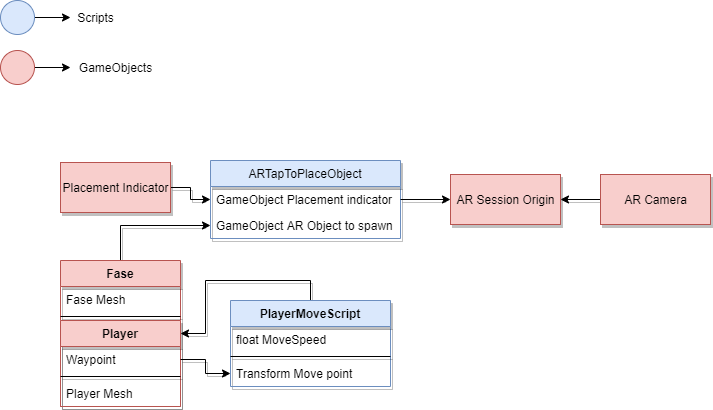

The diagram above was exported from draw.io. Its source (the exported page's mxGraphModel, read from the mxfile embedded in the PNG):
<mxGraphModel dx="862" dy="486" grid="1" gridSize="10" guides="1" tooltips="1" connect="1" arrows="1" fold="1" page="1" pageScale="1" pageWidth="827" pageHeight="1169" math="0" shadow="0">
  <root>
    <mxCell id="WIyWlLk6GJQsqaUBKTNV-0" />
    <mxCell id="WIyWlLk6GJQsqaUBKTNV-1" parent="WIyWlLk6GJQsqaUBKTNV-0" />
    <mxCell id="5_Hs_YAfbmZZX0YPBfTl-10" value="AR Session Origin" style="html=1;shadow=1;fillColor=#f8cecc;strokeColor=#b85450;" vertex="1" parent="WIyWlLk6GJQsqaUBKTNV-1">
      <mxGeometry x="470" y="194" width="110" height="50" as="geometry" />
    </mxCell>
    <mxCell id="5_Hs_YAfbmZZX0YPBfTl-11" value="ARTapToPlaceObject" style="swimlane;fontStyle=0;childLayout=stackLayout;horizontal=1;startSize=26;horizontalStack=0;resizeParent=1;resizeParentMax=0;resizeLast=0;collapsible=1;marginBottom=0;shadow=1;fillColor=#dae8fc;strokeColor=#6c8ebf;" vertex="1" parent="WIyWlLk6GJQsqaUBKTNV-1">
      <mxGeometry x="230" y="180" width="190" height="78" as="geometry">
        <mxRectangle x="40" y="40" width="150" height="26" as="alternateBounds" />
      </mxGeometry>
    </mxCell>
    <mxCell id="5_Hs_YAfbmZZX0YPBfTl-12" value="GameObject Placement indicator" style="text;align=left;verticalAlign=top;spacingLeft=4;spacingRight=4;overflow=hidden;rotatable=0;points=[[0,0.5],[1,0.5]];portConstraint=eastwest;shadow=1;" vertex="1" parent="5_Hs_YAfbmZZX0YPBfTl-11">
      <mxGeometry y="26" width="190" height="26" as="geometry" />
    </mxCell>
    <mxCell id="5_Hs_YAfbmZZX0YPBfTl-13" value="GameObject AR Object to spawn" style="text;align=left;verticalAlign=top;spacingLeft=4;spacingRight=4;overflow=hidden;rotatable=0;points=[[0,0.5],[1,0.5]];portConstraint=eastwest;shadow=1;" vertex="1" parent="5_Hs_YAfbmZZX0YPBfTl-11">
      <mxGeometry y="52" width="190" height="26" as="geometry" />
    </mxCell>
    <mxCell id="5_Hs_YAfbmZZX0YPBfTl-15" style="edgeStyle=orthogonalEdgeStyle;rounded=0;orthogonalLoop=1;jettySize=auto;html=1;exitX=1;exitY=0.5;exitDx=0;exitDy=0;shadow=1;" edge="1" parent="WIyWlLk6GJQsqaUBKTNV-1" source="5_Hs_YAfbmZZX0YPBfTl-12" target="5_Hs_YAfbmZZX0YPBfTl-10">
      <mxGeometry relative="1" as="geometry" />
    </mxCell>
    <mxCell id="5_Hs_YAfbmZZX0YPBfTl-17" style="edgeStyle=orthogonalEdgeStyle;rounded=0;orthogonalLoop=1;jettySize=auto;html=1;entryX=1;entryY=0.5;entryDx=0;entryDy=0;shadow=1;" edge="1" parent="WIyWlLk6GJQsqaUBKTNV-1" source="5_Hs_YAfbmZZX0YPBfTl-16" target="5_Hs_YAfbmZZX0YPBfTl-10">
      <mxGeometry relative="1" as="geometry" />
    </mxCell>
    <mxCell id="5_Hs_YAfbmZZX0YPBfTl-16" value="AR Camera" style="html=1;shadow=1;fillColor=#f8cecc;strokeColor=#b85450;" vertex="1" parent="WIyWlLk6GJQsqaUBKTNV-1">
      <mxGeometry x="620" y="194" width="110" height="50" as="geometry" />
    </mxCell>
    <mxCell id="5_Hs_YAfbmZZX0YPBfTl-23" style="edgeStyle=orthogonalEdgeStyle;rounded=0;orthogonalLoop=1;jettySize=auto;html=1;exitX=1;exitY=0.5;exitDx=0;exitDy=0;shadow=1;fillColor=#5CD3FF;" edge="1" parent="WIyWlLk6GJQsqaUBKTNV-1" source="5_Hs_YAfbmZZX0YPBfTl-20" target="5_Hs_YAfbmZZX0YPBfTl-12">
      <mxGeometry relative="1" as="geometry" />
    </mxCell>
    <mxCell id="5_Hs_YAfbmZZX0YPBfTl-20" value="Placement Indicator" style="html=1;shadow=1;fillColor=#f8cecc;strokeColor=#b85450;" vertex="1" parent="WIyWlLk6GJQsqaUBKTNV-1">
      <mxGeometry x="80" y="182" width="110" height="50" as="geometry" />
    </mxCell>
    <mxCell id="5_Hs_YAfbmZZX0YPBfTl-42" style="edgeStyle=orthogonalEdgeStyle;rounded=0;orthogonalLoop=1;jettySize=auto;html=1;entryX=0;entryY=0.5;entryDx=0;entryDy=0;shadow=1;fillColor=#5CD3FF;" edge="1" parent="WIyWlLk6GJQsqaUBKTNV-1" source="5_Hs_YAfbmZZX0YPBfTl-38" target="5_Hs_YAfbmZZX0YPBfTl-13">
      <mxGeometry relative="1" as="geometry" />
    </mxCell>
    <mxCell id="5_Hs_YAfbmZZX0YPBfTl-38" value="Fase" style="swimlane;fontStyle=1;align=center;verticalAlign=top;childLayout=stackLayout;horizontal=1;startSize=26;horizontalStack=0;resizeParent=1;resizeParentMax=0;resizeLast=0;collapsible=1;marginBottom=0;shadow=1;fillColor=#f8cecc;strokeColor=#b85450;" vertex="1" parent="WIyWlLk6GJQsqaUBKTNV-1">
      <mxGeometry x="80" y="280" width="120" height="146" as="geometry">
        <mxRectangle x="10" y="130" width="60" height="26" as="alternateBounds" />
      </mxGeometry>
    </mxCell>
    <mxCell id="5_Hs_YAfbmZZX0YPBfTl-39" value="Fase Mesh" style="text;strokeColor=none;fillColor=none;align=left;verticalAlign=top;spacingLeft=4;spacingRight=4;overflow=hidden;rotatable=0;points=[[0,0.5],[1,0.5]];portConstraint=eastwest;shadow=1;" vertex="1" parent="5_Hs_YAfbmZZX0YPBfTl-38">
      <mxGeometry y="26" width="120" height="26" as="geometry" />
    </mxCell>
    <mxCell id="5_Hs_YAfbmZZX0YPBfTl-40" value="" style="line;strokeWidth=1;fillColor=none;align=left;verticalAlign=middle;spacingTop=-1;spacingLeft=3;spacingRight=3;rotatable=0;labelPosition=right;points=[];portConstraint=eastwest;shadow=1;" vertex="1" parent="5_Hs_YAfbmZZX0YPBfTl-38">
      <mxGeometry y="52" width="120" height="8" as="geometry" />
    </mxCell>
    <mxCell id="5_Hs_YAfbmZZX0YPBfTl-32" value="Player" style="swimlane;fontStyle=1;align=center;verticalAlign=top;childLayout=stackLayout;horizontal=1;startSize=26;horizontalStack=0;resizeParent=1;resizeParentMax=0;resizeLast=0;collapsible=1;marginBottom=0;shadow=1;fillColor=#f8cecc;strokeColor=#b85450;" vertex="1" parent="5_Hs_YAfbmZZX0YPBfTl-38">
      <mxGeometry y="60" width="120" height="86" as="geometry">
        <mxRectangle y="60" width="120" height="26" as="alternateBounds" />
      </mxGeometry>
    </mxCell>
    <mxCell id="5_Hs_YAfbmZZX0YPBfTl-33" value="Waypoint" style="text;strokeColor=none;fillColor=none;align=left;verticalAlign=top;spacingLeft=4;spacingRight=4;overflow=hidden;rotatable=0;points=[[0,0.5],[1,0.5]];portConstraint=eastwest;shadow=1;" vertex="1" parent="5_Hs_YAfbmZZX0YPBfTl-32">
      <mxGeometry y="26" width="120" height="26" as="geometry" />
    </mxCell>
    <mxCell id="5_Hs_YAfbmZZX0YPBfTl-34" value="" style="line;strokeWidth=1;fillColor=none;align=left;verticalAlign=middle;spacingTop=-1;spacingLeft=3;spacingRight=3;rotatable=0;labelPosition=right;points=[];portConstraint=eastwest;shadow=1;" vertex="1" parent="5_Hs_YAfbmZZX0YPBfTl-32">
      <mxGeometry y="52" width="120" height="8" as="geometry" />
    </mxCell>
    <mxCell id="5_Hs_YAfbmZZX0YPBfTl-35" value="Player Mesh" style="text;strokeColor=none;fillColor=none;align=left;verticalAlign=top;spacingLeft=4;spacingRight=4;overflow=hidden;rotatable=0;points=[[0,0.5],[1,0.5]];portConstraint=eastwest;shadow=1;" vertex="1" parent="5_Hs_YAfbmZZX0YPBfTl-32">
      <mxGeometry y="60" width="120" height="26" as="geometry" />
    </mxCell>
    <mxCell id="5_Hs_YAfbmZZX0YPBfTl-49" style="edgeStyle=orthogonalEdgeStyle;rounded=0;orthogonalLoop=1;jettySize=auto;html=1;exitX=0.5;exitY=0;exitDx=0;exitDy=0;entryX=1;entryY=0.5;entryDx=0;entryDy=0;shadow=1;fillColor=#5CD3FF;" edge="1" parent="WIyWlLk6GJQsqaUBKTNV-1" source="5_Hs_YAfbmZZX0YPBfTl-43" target="5_Hs_YAfbmZZX0YPBfTl-38">
      <mxGeometry relative="1" as="geometry" />
    </mxCell>
    <mxCell id="5_Hs_YAfbmZZX0YPBfTl-43" value="PlayerMoveScript" style="swimlane;fontStyle=1;align=center;verticalAlign=top;childLayout=stackLayout;horizontal=1;startSize=26;horizontalStack=0;resizeParent=1;resizeParentMax=0;resizeLast=0;collapsible=1;marginBottom=0;shadow=1;fillColor=#dae8fc;strokeColor=#6c8ebf;" vertex="1" parent="WIyWlLk6GJQsqaUBKTNV-1">
      <mxGeometry x="250" y="320" width="160" height="86" as="geometry" />
    </mxCell>
    <mxCell id="5_Hs_YAfbmZZX0YPBfTl-44" value="float MoveSpeed" style="text;strokeColor=none;fillColor=none;align=left;verticalAlign=top;spacingLeft=4;spacingRight=4;overflow=hidden;rotatable=0;points=[[0,0.5],[1,0.5]];portConstraint=eastwest;shadow=1;" vertex="1" parent="5_Hs_YAfbmZZX0YPBfTl-43">
      <mxGeometry y="26" width="160" height="26" as="geometry" />
    </mxCell>
    <mxCell id="5_Hs_YAfbmZZX0YPBfTl-45" value="" style="line;strokeWidth=1;fillColor=none;align=left;verticalAlign=middle;spacingTop=-1;spacingLeft=3;spacingRight=3;rotatable=0;labelPosition=right;points=[];portConstraint=eastwest;shadow=1;" vertex="1" parent="5_Hs_YAfbmZZX0YPBfTl-43">
      <mxGeometry y="52" width="160" height="8" as="geometry" />
    </mxCell>
    <mxCell id="5_Hs_YAfbmZZX0YPBfTl-46" value="Transform Move point" style="text;strokeColor=none;fillColor=none;align=left;verticalAlign=top;spacingLeft=4;spacingRight=4;overflow=hidden;rotatable=0;points=[[0,0.5],[1,0.5]];portConstraint=eastwest;shadow=1;" vertex="1" parent="5_Hs_YAfbmZZX0YPBfTl-43">
      <mxGeometry y="60" width="160" height="26" as="geometry" />
    </mxCell>
    <mxCell id="5_Hs_YAfbmZZX0YPBfTl-48" style="edgeStyle=orthogonalEdgeStyle;rounded=0;orthogonalLoop=1;jettySize=auto;html=1;exitX=1;exitY=0.5;exitDx=0;exitDy=0;entryX=0;entryY=0.5;entryDx=0;entryDy=0;shadow=1;fillColor=#5CD3FF;" edge="1" parent="WIyWlLk6GJQsqaUBKTNV-1" source="5_Hs_YAfbmZZX0YPBfTl-33" target="5_Hs_YAfbmZZX0YPBfTl-46">
      <mxGeometry relative="1" as="geometry" />
    </mxCell>
    <mxCell id="5_Hs_YAfbmZZX0YPBfTl-52" style="edgeStyle=orthogonalEdgeStyle;rounded=0;orthogonalLoop=1;jettySize=auto;html=1;exitX=1;exitY=0.5;exitDx=0;exitDy=0;shadow=0;fillColor=#5CD3FF;" edge="1" parent="WIyWlLk6GJQsqaUBKTNV-1" source="5_Hs_YAfbmZZX0YPBfTl-50" target="5_Hs_YAfbmZZX0YPBfTl-51">
      <mxGeometry relative="1" as="geometry" />
    </mxCell>
    <mxCell id="5_Hs_YAfbmZZX0YPBfTl-50" value="" style="ellipse;whiteSpace=wrap;html=1;aspect=fixed;shadow=0;fillColor=#dae8fc;strokeColor=#6c8ebf;" vertex="1" parent="WIyWlLk6GJQsqaUBKTNV-1">
      <mxGeometry x="20" y="20" width="34" height="34" as="geometry" />
    </mxCell>
    <mxCell id="5_Hs_YAfbmZZX0YPBfTl-51" value="Scripts" style="text;html=1;align=center;verticalAlign=middle;resizable=0;points=[];autosize=1;strokeColor=none;fillColor=none;shadow=0;" vertex="1" parent="WIyWlLk6GJQsqaUBKTNV-1">
      <mxGeometry x="90" y="27" width="50" height="20" as="geometry" />
    </mxCell>
    <mxCell id="5_Hs_YAfbmZZX0YPBfTl-56" style="edgeStyle=orthogonalEdgeStyle;rounded=0;orthogonalLoop=1;jettySize=auto;html=1;exitX=1;exitY=0.5;exitDx=0;exitDy=0;shadow=0;fillColor=#5CD3FF;" edge="1" parent="WIyWlLk6GJQsqaUBKTNV-1" source="5_Hs_YAfbmZZX0YPBfTl-54" target="5_Hs_YAfbmZZX0YPBfTl-55">
      <mxGeometry relative="1" as="geometry" />
    </mxCell>
    <mxCell id="5_Hs_YAfbmZZX0YPBfTl-54" value="" style="ellipse;whiteSpace=wrap;html=1;aspect=fixed;shadow=0;fillColor=#f8cecc;strokeColor=#b85450;" vertex="1" parent="WIyWlLk6GJQsqaUBKTNV-1">
      <mxGeometry x="20" y="70" width="34" height="34" as="geometry" />
    </mxCell>
    <mxCell id="5_Hs_YAfbmZZX0YPBfTl-55" value="GameObjects" style="text;html=1;align=center;verticalAlign=middle;resizable=0;points=[];autosize=1;strokeColor=none;fillColor=none;shadow=0;" vertex="1" parent="WIyWlLk6GJQsqaUBKTNV-1">
      <mxGeometry x="90" y="77" width="90" height="20" as="geometry" />
    </mxCell>
  </root>
</mxGraphModel>